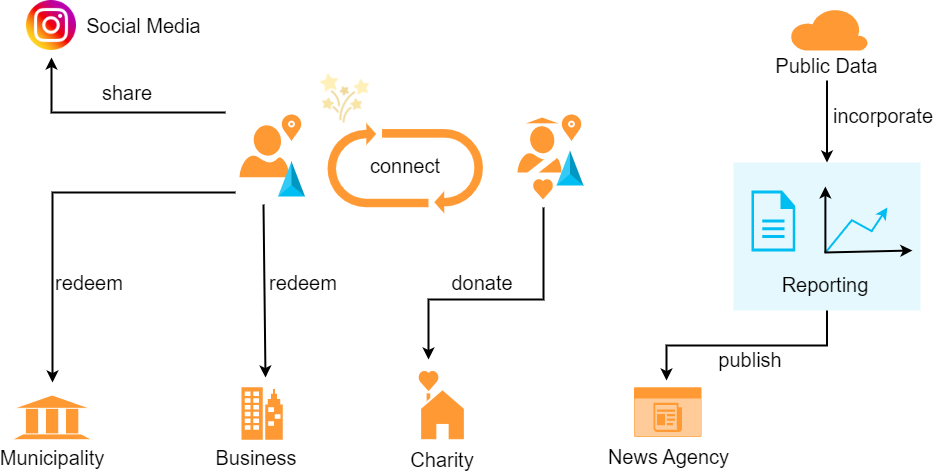

The diagram above was exported from draw.io. Its source (the exported page's mxGraphModel, read from the mxfile embedded in the PNG):
<mxGraphModel dx="1389" dy="838" grid="0" gridSize="10" guides="1" tooltips="1" connect="1" arrows="1" fold="1" page="1" pageScale="1" pageWidth="1169" pageHeight="827" math="0" shadow="0">
  <root>
    <mxCell id="0" />
    <mxCell id="1" parent="0" />
    <mxCell id="vzgLFWzHTZHcYRsTcxWF-7" value="connect" style="text;html=1;strokeColor=none;fillColor=none;align=center;verticalAlign=middle;whiteSpace=wrap;rounded=0;labelBackgroundColor=none;fontSize=20;fontColor=#000000;" vertex="1" parent="1">
      <mxGeometry x="533" y="258" width="60" height="30" as="geometry" />
    </mxCell>
    <mxCell id="hkBGfCl3IJmUQ0pt8xHB-1" value="" style="verticalLabelPosition=bottom;html=1;verticalAlign=top;align=center;strokeColor=none;fillColor=#FF9933;shape=mxgraph.azure.enterprise;pointerEvents=1;fontSize=20;" vertex="1" parent="1">
      <mxGeometry x="399" y="494.76" width="41.2" height="52.51" as="geometry" />
    </mxCell>
    <mxCell id="hkBGfCl3IJmUQ0pt8xHB-2" value="Business" style="text;html=1;strokeColor=none;fillColor=none;align=center;verticalAlign=middle;whiteSpace=wrap;rounded=0;fontSize=20;fontColor=default;" vertex="1" parent="1">
      <mxGeometry x="384" y="550.37" width="60" height="30" as="geometry" />
    </mxCell>
    <mxCell id="hkBGfCl3IJmUQ0pt8xHB-3" value="" style="group;fontSize=20;" vertex="1" connectable="0" parent="1">
      <mxGeometry x="166.10000000000002" y="503.27" width="87" height="44" as="geometry" />
    </mxCell>
    <mxCell id="hkBGfCl3IJmUQ0pt8xHB-4" value="" style="rounded=0;whiteSpace=wrap;html=1;labelBackgroundColor=#99CCFF;strokeColor=#FFFFFF;fontSize=20;fontColor=#FFFFFF;fillColor=#FF9933;" vertex="1" parent="hkBGfCl3IJmUQ0pt8xHB-3">
      <mxGeometry x="16.73076923076923" y="8.8" width="13.384615384615383" height="35.2" as="geometry" />
    </mxCell>
    <mxCell id="hkBGfCl3IJmUQ0pt8xHB-5" value="" style="rounded=0;whiteSpace=wrap;html=1;labelBackgroundColor=#99CCFF;strokeColor=#FFFFFF;fontSize=20;fontColor=#FFFFFF;fillColor=#FF9933;" vertex="1" parent="hkBGfCl3IJmUQ0pt8xHB-3">
      <mxGeometry x="36.80769230769231" y="8.8" width="13.384615384615383" height="35.2" as="geometry" />
    </mxCell>
    <mxCell id="hkBGfCl3IJmUQ0pt8xHB-6" value="" style="rounded=0;whiteSpace=wrap;html=1;labelBackgroundColor=#99CCFF;strokeColor=#FFFFFF;fontSize=20;fontColor=#FFFFFF;fillColor=#FF9933;" vertex="1" parent="hkBGfCl3IJmUQ0pt8xHB-3">
      <mxGeometry x="56.88461538461538" y="8.8" width="13.384615384615383" height="35.2" as="geometry" />
    </mxCell>
    <mxCell id="hkBGfCl3IJmUQ0pt8xHB-7" value="" style="triangle;whiteSpace=wrap;html=1;labelBackgroundColor=#99CCFF;strokeColor=#FFFFFF;fontSize=20;fontColor=#FFFFFF;fillColor=#FF9933;rotation=-90;" vertex="1" parent="hkBGfCl3IJmUQ0pt8xHB-3">
      <mxGeometry x="36.80769230769231" y="-32.266666666666666" width="13.384615384615383" height="76.26666666666667" as="geometry" />
    </mxCell>
    <mxCell id="hkBGfCl3IJmUQ0pt8xHB-8" value="" style="shape=trapezoid;perimeter=trapezoidPerimeter;whiteSpace=wrap;html=1;fixedSize=1;labelBackgroundColor=#99CCFF;strokeColor=#FFFFFF;fontSize=20;fontColor=#FFFFFF;fillColor=#FF9933;size=11;" vertex="1" parent="hkBGfCl3IJmUQ0pt8xHB-3">
      <mxGeometry x="3.346153846153846" y="38.13333333333333" width="80.3076923076923" height="5.866666666666666" as="geometry" />
    </mxCell>
    <mxCell id="hkBGfCl3IJmUQ0pt8xHB-9" value="Municipality" style="text;html=1;strokeColor=none;fillColor=none;align=center;verticalAlign=middle;whiteSpace=wrap;rounded=0;fontSize=20;fontColor=default;" vertex="1" parent="1">
      <mxGeometry x="179.59999999999997" y="550.37" width="60" height="30" as="geometry" />
    </mxCell>
    <mxCell id="hkBGfCl3IJmUQ0pt8xHB-10" value="" style="html=1;strokeColor=none;fillColor=#FF9933;labelPosition=center;verticalLabelPosition=middle;verticalAlign=top;align=center;fontSize=20;outlineConnect=0;spacingTop=-6;fontColor=#FFFFFF;sketch=0;shape=mxgraph.sitemap.news;labelBorderColor=default;strokeWidth=1;" vertex="1" parent="1">
      <mxGeometry x="791.5" y="494.76" width="67.5" height="49.51" as="geometry" />
    </mxCell>
    <mxCell id="hkBGfCl3IJmUQ0pt8xHB-11" value="News Agency" style="text;html=1;strokeColor=none;fillColor=none;align=center;verticalAlign=middle;whiteSpace=wrap;rounded=0;fontSize=20;fontColor=default;" vertex="1" parent="1">
      <mxGeometry x="759" y="548.64" width="135" height="30" as="geometry" />
    </mxCell>
    <mxCell id="2rm3hJ8a-5nBAJ9UEBsZ-1" value="Charity" style="text;html=1;strokeColor=none;fillColor=none;align=center;verticalAlign=middle;whiteSpace=wrap;rounded=0;fontSize=20;fontColor=default;" vertex="1" parent="1">
      <mxGeometry x="570" y="551.76" width="60" height="30" as="geometry" />
    </mxCell>
    <mxCell id="2rm3hJ8a-5nBAJ9UEBsZ-2" value="" style="group;fontSize=20;" vertex="1" connectable="0" parent="1">
      <mxGeometry x="575.53" y="477.76" width="48.940000000000055" height="69" as="geometry" />
    </mxCell>
    <mxCell id="2rm3hJ8a-5nBAJ9UEBsZ-3" value="" style="html=1;verticalLabelPosition=bottom;align=center;labelBackgroundColor=#ffffff;verticalAlign=top;strokeWidth=0;strokeColor=#FFFFFF;shadow=0;dashed=0;shape=mxgraph.ios7.icons.home;fontSize=20;fontColor=#000000;fillColor=#FF9933;" vertex="1" parent="2rm3hJ8a-5nBAJ9UEBsZ-2">
      <mxGeometry y="17" width="48.94" height="52" as="geometry" />
    </mxCell>
    <mxCell id="2rm3hJ8a-5nBAJ9UEBsZ-4" value="" style="verticalLabelPosition=bottom;verticalAlign=top;html=1;shape=mxgraph.basic.heart;labelBackgroundColor=none;strokeColor=#FFFFFF;strokeWidth=0;fontSize=20;fontColor=#000000;fillColor=#FF9933;" vertex="1" parent="2rm3hJ8a-5nBAJ9UEBsZ-2">
      <mxGeometry width="21" height="21" as="geometry" />
    </mxCell>
    <mxCell id="M018Cge3ob3a0w9SmX7A-23" value="" style="group" vertex="1" connectable="0" parent="1">
      <mxGeometry x="183.99999999999994" y="108" width="185" height="50" as="geometry" />
    </mxCell>
    <mxCell id="M018Cge3ob3a0w9SmX7A-19" value="" style="shape=image;html=1;verticalAlign=top;verticalLabelPosition=bottom;labelBackgroundColor=#ffffff;imageAspect=0;aspect=fixed;image=https://cdn3.iconfinder.com/data/icons/2018-social-media-logotypes/1000/2018_social_media_popular_app_logo_instagram-128.png;strokeColor=#FFFFFF;strokeWidth=0;fontSize=20;fontColor=#000000;fillColor=#FF9933;" vertex="1" parent="M018Cge3ob3a0w9SmX7A-23">
      <mxGeometry width="50" height="50" as="geometry" />
    </mxCell>
    <mxCell id="M018Cge3ob3a0w9SmX7A-20" value="Social Media" style="text;html=1;strokeColor=none;fillColor=none;align=center;verticalAlign=middle;whiteSpace=wrap;rounded=0;labelBackgroundColor=none;strokeWidth=0;fontSize=20;fontColor=#000000;" vertex="1" parent="M018Cge3ob3a0w9SmX7A-23">
      <mxGeometry x="50" y="10" width="135" height="30" as="geometry" />
    </mxCell>
    <mxCell id="M018Cge3ob3a0w9SmX7A-25" value="" style="html=1;shadow=0;dashed=0;align=center;verticalAlign=middle;shape=mxgraph.arrows2.uTurnArrow;dy=4.31;arrowHead=22.5;dx2=9.91;labelBackgroundColor=none;strokeColor=#FFFFFF;strokeWidth=0;fontSize=20;fontColor=#000000;fillColor=#FF9933;rotation=-180;" vertex="1" parent="1">
      <mxGeometry x="539.47" y="236.53" width="101" height="84.5" as="geometry" />
    </mxCell>
    <mxCell id="M018Cge3ob3a0w9SmX7A-28" value="" style="html=1;shadow=0;dashed=0;align=center;verticalAlign=middle;shape=mxgraph.arrows2.uTurnArrow;dy=4.31;arrowHead=22.5;dx2=9.91;labelBackgroundColor=none;strokeColor=#FFFFFF;strokeWidth=0;fontSize=20;fontColor=#000000;fillColor=#FF9933;rotation=0;" vertex="1" parent="1">
      <mxGeometry x="485" y="230.28" width="101" height="84.5" as="geometry" />
    </mxCell>
    <mxCell id="M018Cge3ob3a0w9SmX7A-33" value="" style="endArrow=classic;html=1;rounded=0;strokeColor=#000000;strokeWidth=2;fontSize=20;fontColor=#000000;edgeStyle=orthogonalEdgeStyle;entryX=0.5;entryY=1.14;entryDx=0;entryDy=0;entryPerimeter=0;" edge="1" parent="1" target="M018Cge3ob3a0w9SmX7A-19">
      <mxGeometry width="50" height="50" relative="1" as="geometry">
        <mxPoint x="383" y="220" as="sourcePoint" />
        <mxPoint x="217" y="107" as="targetPoint" />
      </mxGeometry>
    </mxCell>
    <mxCell id="M018Cge3ob3a0w9SmX7A-34" value="share" style="text;html=1;strokeColor=none;fillColor=none;align=center;verticalAlign=middle;whiteSpace=wrap;rounded=0;labelBackgroundColor=none;strokeWidth=0;fontSize=20;fontColor=#000000;" vertex="1" parent="1">
      <mxGeometry x="255" y="185" width="60" height="30" as="geometry" />
    </mxCell>
    <mxCell id="M018Cge3ob3a0w9SmX7A-37" value="" style="group" vertex="1" connectable="0" parent="1">
      <mxGeometry x="891" y="270" width="187.00000000000003" height="148" as="geometry" />
    </mxCell>
    <mxCell id="M018Cge3ob3a0w9SmX7A-36" value="" style="rounded=0;whiteSpace=wrap;html=1;labelBackgroundColor=none;strokeColor=#FFFFFF;strokeWidth=0;fontSize=20;fontColor=#000000;fillColor=#00BEF2;opacity=10;" vertex="1" parent="M018Cge3ob3a0w9SmX7A-37">
      <mxGeometry width="187" height="148" as="geometry" />
    </mxCell>
    <mxCell id="M018Cge3ob3a0w9SmX7A-16" value="" style="sketch=0;pointerEvents=1;shadow=0;dashed=0;html=1;strokeColor=none;fillColor=#00BEF2;labelPosition=center;verticalLabelPosition=bottom;verticalAlign=top;outlineConnect=0;align=center;shape=mxgraph.office.concepts.document;labelBackgroundColor=none;strokeWidth=0;fontSize=20;fontColor=#000000;" vertex="1" parent="M018Cge3ob3a0w9SmX7A-37">
      <mxGeometry x="17.900000000000006" y="28" width="43.91" height="61" as="geometry" />
    </mxCell>
    <mxCell id="M018Cge3ob3a0w9SmX7A-17" value="Reporting" style="text;html=1;strokeColor=none;fillColor=none;align=center;verticalAlign=middle;whiteSpace=wrap;rounded=0;labelBackgroundColor=none;strokeWidth=0;fontSize=20;fontColor=#000000;" vertex="1" parent="M018Cge3ob3a0w9SmX7A-37">
      <mxGeometry x="61.81" y="107" width="60" height="30" as="geometry" />
    </mxCell>
    <mxCell id="M018Cge3ob3a0w9SmX7A-18" value="" style="group" vertex="1" connectable="0" parent="M018Cge3ob3a0w9SmX7A-37">
      <mxGeometry x="90.9" y="24" width="88" height="66" as="geometry" />
    </mxCell>
    <mxCell id="M018Cge3ob3a0w9SmX7A-13" value="" style="endArrow=none;html=1;rounded=0;strokeColor=#00BEF2;strokeWidth=2;fontSize=20;fontColor=#000000;" edge="1" parent="M018Cge3ob3a0w9SmX7A-18">
      <mxGeometry width="50" height="50" relative="1" as="geometry">
        <mxPoint x="2" y="65" as="sourcePoint" />
        <mxPoint x="28" y="33" as="targetPoint" />
      </mxGeometry>
    </mxCell>
    <mxCell id="M018Cge3ob3a0w9SmX7A-14" value="" style="endArrow=none;html=1;rounded=0;strokeColor=#00BEF2;strokeWidth=2;fontSize=20;fontColor=#000000;" edge="1" parent="M018Cge3ob3a0w9SmX7A-18">
      <mxGeometry width="50" height="50" relative="1" as="geometry">
        <mxPoint x="48" y="45" as="sourcePoint" />
        <mxPoint x="28" y="34" as="targetPoint" />
      </mxGeometry>
    </mxCell>
    <mxCell id="M018Cge3ob3a0w9SmX7A-15" value="" style="endArrow=classic;html=1;rounded=0;strokeColor=#00BEF2;strokeWidth=2;fontSize=20;fontColor=#000000;" edge="1" parent="M018Cge3ob3a0w9SmX7A-18">
      <mxGeometry width="50" height="50" relative="1" as="geometry">
        <mxPoint x="47" y="45" as="sourcePoint" />
        <mxPoint x="63" y="21" as="targetPoint" />
      </mxGeometry>
    </mxCell>
    <mxCell id="M018Cge3ob3a0w9SmX7A-4" value="" style="endArrow=classic;html=1;rounded=0;strokeColor=#000000;strokeWidth=2;fontSize=20;fontColor=#000000;" edge="1" parent="M018Cge3ob3a0w9SmX7A-18">
      <mxGeometry width="50" height="50" relative="1" as="geometry">
        <mxPoint x="1" y="66" as="sourcePoint" />
        <mxPoint x="1" as="targetPoint" />
      </mxGeometry>
    </mxCell>
    <mxCell id="M018Cge3ob3a0w9SmX7A-5" value="" style="endArrow=classic;html=1;rounded=0;strokeColor=#000000;strokeWidth=2;fontSize=20;fontColor=#000000;" edge="1" parent="M018Cge3ob3a0w9SmX7A-18">
      <mxGeometry width="50" height="50" relative="1" as="geometry">
        <mxPoint y="66" as="sourcePoint" />
        <mxPoint x="88" y="64" as="targetPoint" />
      </mxGeometry>
    </mxCell>
    <mxCell id="M018Cge3ob3a0w9SmX7A-42" value="" style="endArrow=classic;html=1;rounded=0;strokeColor=#000000;strokeWidth=2;fontSize=20;fontColor=#000000;exitX=0.5;exitY=1;exitDx=0;exitDy=0;edgeStyle=orthogonalEdgeStyle;" edge="1" parent="1" source="M018Cge3ob3a0w9SmX7A-36">
      <mxGeometry width="50" height="50" relative="1" as="geometry">
        <mxPoint x="594" y="484" as="sourcePoint" />
        <mxPoint x="824" y="488" as="targetPoint" />
      </mxGeometry>
    </mxCell>
    <mxCell id="M018Cge3ob3a0w9SmX7A-44" value="" style="group" vertex="1" connectable="0" parent="1">
      <mxGeometry x="925" y="108.99999999999994" width="123" height="79.00000000000006" as="geometry" />
    </mxCell>
    <mxCell id="h_Mg9ETrO9LcIp-vhdPT-1" value="" style="verticalLabelPosition=middle;html=1;verticalAlign=middle;align=center;strokeColor=none;fillColor=#FF9933;shape=mxgraph.azure.cloud;fontSize=20;fontColor=default;labelPosition=center;" vertex="1" parent="M018Cge3ob3a0w9SmX7A-44">
      <mxGeometry x="22.5" y="6.39" width="78" height="42.61" as="geometry" />
    </mxCell>
    <mxCell id="h_Mg9ETrO9LcIp-vhdPT-2" value="Public Data" style="text;html=1;strokeColor=none;fillColor=none;align=center;verticalAlign=middle;whiteSpace=wrap;rounded=0;fontSize=20;fontColor=default;" vertex="1" parent="M018Cge3ob3a0w9SmX7A-44">
      <mxGeometry x="-2" y="49.00000000000006" width="123" height="30" as="geometry" />
    </mxCell>
    <mxCell id="M018Cge3ob3a0w9SmX7A-45" value="" style="endArrow=classic;html=1;rounded=0;strokeColor=#000000;strokeWidth=2;fontSize=20;fontColor=#000000;exitX=0.5;exitY=1;exitDx=0;exitDy=0;entryX=0.5;entryY=0;entryDx=0;entryDy=0;" edge="1" parent="1" source="h_Mg9ETrO9LcIp-vhdPT-2" target="M018Cge3ob3a0w9SmX7A-36">
      <mxGeometry width="50" height="50" relative="1" as="geometry">
        <mxPoint x="607" y="429" as="sourcePoint" />
        <mxPoint x="657" y="379" as="targetPoint" />
      </mxGeometry>
    </mxCell>
    <mxCell id="M018Cge3ob3a0w9SmX7A-46" value="incorporate" style="text;html=1;strokeColor=none;fillColor=none;align=center;verticalAlign=middle;whiteSpace=wrap;rounded=0;labelBackgroundColor=none;strokeWidth=0;fontSize=20;fontColor=#000000;" vertex="1" parent="1">
      <mxGeometry x="1011" y="208" width="60" height="30" as="geometry" />
    </mxCell>
    <mxCell id="M018Cge3ob3a0w9SmX7A-47" value="" style="html=1;verticalLabelPosition=bottom;align=center;labelBackgroundColor=#ffffff;verticalAlign=top;strokeWidth=2;strokeColor=#FFFFFF;shadow=0;dashed=0;shape=mxgraph.ios7.icons.location;fontSize=20;fontColor=#000000;fillColor=#FF9933;" vertex="1" parent="1">
      <mxGeometry x="437" y="220" width="24" height="30" as="geometry" />
    </mxCell>
    <mxCell id="M018Cge3ob3a0w9SmX7A-48" value="" style="html=1;verticalLabelPosition=bottom;align=center;labelBackgroundColor=#ffffff;verticalAlign=top;strokeWidth=2;strokeColor=#FFFFFF;shadow=0;dashed=0;shape=mxgraph.ios7.icons.location;fontSize=20;fontColor=#000000;fillColor=#FF9933;" vertex="1" parent="1">
      <mxGeometry x="717" y="220" width="24" height="30" as="geometry" />
    </mxCell>
    <mxCell id="M018Cge3ob3a0w9SmX7A-49" value="" style="shape=image;html=1;verticalAlign=top;verticalLabelPosition=bottom;labelBackgroundColor=#ffffff;imageAspect=0;aspect=fixed;image=https://cdn4.iconfinder.com/data/icons/christmas-2434/128/Artboard_40-128.png;strokeColor=#FFFFFF;strokeWidth=0;fontSize=20;fontColor=#000000;fillColor=#FF9933;" vertex="1" parent="1">
      <mxGeometry x="472" y="175.53" width="61" height="61" as="geometry" />
    </mxCell>
    <mxCell id="M018Cge3ob3a0w9SmX7A-1" value="" style="verticalLabelPosition=bottom;verticalAlign=top;html=1;shape=mxgraph.infographic.shadedTriangle;fillColor=#00BEF2;strokeColor=none;fontSize=20;fontColor=default;" vertex="1" parent="1">
      <mxGeometry x="714" y="258" width="27" height="35" as="geometry" />
    </mxCell>
    <mxCell id="6I0OGJFkxjoXnkyHMUxl-7" value="" style="verticalLabelPosition=bottom;html=1;verticalAlign=top;align=center;strokeColor=none;fillColor=#FF9933;shape=mxgraph.azure.user;fontSize=20;fontColor=default;points=[[0,0,0,-8,-15],[0,1,0,-8,9],[0.15,0.65,0,0,0],[0.5,0,0,0,0],[0.5,1,0,0,0],[0.88,0.65,0,0,0],[1,0,0,9,-15],[1,1,0,9,9]];" vertex="1" parent="1">
      <mxGeometry x="397" y="232.77999999999997" width="49.6" height="52" as="geometry" />
    </mxCell>
    <mxCell id="6I0OGJFkxjoXnkyHMUxl-2" value="" style="group;fontSize=20;" vertex="1" connectable="0" parent="1">
      <mxGeometry x="675" y="225.02999999999997" width="44" height="55" as="geometry" />
    </mxCell>
    <mxCell id="6I0OGJFkxjoXnkyHMUxl-3" value="" style="verticalLabelPosition=bottom;html=1;verticalAlign=top;align=center;strokeColor=none;fillColor=#FF9933;shape=mxgraph.azure.user;fontSize=20;fontColor=default;" vertex="1" parent="6I0OGJFkxjoXnkyHMUxl-2">
      <mxGeometry y="8.68421052631579" width="44" height="46.315789473684205" as="geometry" />
    </mxCell>
    <mxCell id="6I0OGJFkxjoXnkyHMUxl-4" value="" style="endArrow=none;html=1;rounded=0;fontSize=20;fontColor=default;strokeColor=#FFFFFF;strokeWidth=7;" edge="1" parent="6I0OGJFkxjoXnkyHMUxl-2">
      <mxGeometry width="50" height="50" relative="1" as="geometry">
        <mxPoint x="6.875" y="61.875" as="sourcePoint" />
        <mxPoint x="37.63157894736842" y="37.63157894736842" as="targetPoint" />
      </mxGeometry>
    </mxCell>
    <mxCell id="6I0OGJFkxjoXnkyHMUxl-5" value="" style="triangle;whiteSpace=wrap;html=1;strokeColor=none;fontSize=20;fontColor=default;fillColor=#FF9933;rotation=-90;" vertex="1" parent="6I0OGJFkxjoXnkyHMUxl-2">
      <mxGeometry x="21.710526315789473" y="-13.026315789473683" width="5.789473684210526" height="31.84210526315789" as="geometry" />
    </mxCell>
    <mxCell id="VkG_fJoVGWaDdBKhvisX-4" value="" style="verticalLabelPosition=bottom;verticalAlign=top;html=1;shape=mxgraph.infographic.shadedTriangle;fillColor=#00BEF2;strokeColor=none;fontSize=20;fontColor=default;" vertex="1" parent="1">
      <mxGeometry x="435.5" y="269" width="27" height="35" as="geometry" />
    </mxCell>
    <mxCell id="VkG_fJoVGWaDdBKhvisX-6" value="donate" style="text;html=1;strokeColor=none;fillColor=none;align=center;verticalAlign=middle;whiteSpace=wrap;rounded=0;labelBackgroundColor=none;strokeWidth=0;fontSize=20;fontColor=#000000;" vertex="1" parent="1">
      <mxGeometry x="610" y="375" width="60" height="30" as="geometry" />
    </mxCell>
    <mxCell id="VkG_fJoVGWaDdBKhvisX-8" value="redeem" style="text;html=1;strokeColor=none;fillColor=none;align=center;verticalAlign=middle;whiteSpace=wrap;rounded=0;labelBackgroundColor=none;strokeWidth=0;fontSize=20;fontColor=#000000;" vertex="1" parent="1">
      <mxGeometry x="431" y="375" width="60" height="30" as="geometry" />
    </mxCell>
    <mxCell id="VkG_fJoVGWaDdBKhvisX-9" value="" style="endArrow=classic;html=1;rounded=0;strokeColor=#000000;strokeWidth=2;fontSize=20;fontColor=#000000;edgeStyle=orthogonalEdgeStyle;" edge="1" parent="1">
      <mxGeometry width="50" height="50" relative="1" as="geometry">
        <mxPoint x="393" y="300" as="sourcePoint" />
        <mxPoint x="210" y="490" as="targetPoint" />
      </mxGeometry>
    </mxCell>
    <mxCell id="VkG_fJoVGWaDdBKhvisX-10" value="redeem" style="text;html=1;strokeColor=none;fillColor=none;align=center;verticalAlign=middle;whiteSpace=wrap;rounded=0;labelBackgroundColor=none;strokeWidth=0;fontSize=20;fontColor=#000000;" vertex="1" parent="1">
      <mxGeometry x="217" y="375" width="60" height="30" as="geometry" />
    </mxCell>
    <mxCell id="VkG_fJoVGWaDdBKhvisX-11" value="publish" style="text;html=1;strokeColor=none;fillColor=none;align=center;verticalAlign=middle;whiteSpace=wrap;rounded=0;labelBackgroundColor=none;strokeWidth=0;fontSize=20;fontColor=#000000;" vertex="1" parent="1">
      <mxGeometry x="878" y="452" width="60" height="30" as="geometry" />
    </mxCell>
    <mxCell id="VkG_fJoVGWaDdBKhvisX-13" value="" style="verticalLabelPosition=bottom;verticalAlign=top;html=1;shape=mxgraph.basic.heart;labelBackgroundColor=none;strokeColor=#FFFFFF;strokeWidth=0;fontSize=20;fontColor=#000000;fillColor=#FF9933;" vertex="1" parent="1">
      <mxGeometry x="690" y="286" width="21" height="21" as="geometry" />
    </mxCell>
    <mxCell id="VkG_fJoVGWaDdBKhvisX-14" style="edgeStyle=orthogonalEdgeStyle;rounded=0;orthogonalLoop=1;jettySize=auto;html=1;strokeColor=#000000;strokeWidth=2;fontSize=20;fontColor=#000000;endArrow=none;endFill=0;startArrow=classic;startFill=1;" edge="1" parent="1">
      <mxGeometry relative="1" as="geometry">
        <mxPoint x="586" y="467" as="sourcePoint" />
        <mxPoint x="701" y="315" as="targetPoint" />
        <Array as="points">
          <mxPoint x="586" y="407" />
          <mxPoint x="701" y="407" />
        </Array>
      </mxGeometry>
    </mxCell>
    <mxCell id="VkG_fJoVGWaDdBKhvisX-16" value="" style="endArrow=classic;html=1;rounded=0;strokeColor=#000000;strokeWidth=2;fontSize=20;fontColor=#000000;" edge="1" parent="1">
      <mxGeometry width="50" height="50" relative="1" as="geometry">
        <mxPoint x="421" y="312" as="sourcePoint" />
        <mxPoint x="423" y="485" as="targetPoint" />
      </mxGeometry>
    </mxCell>
  </root>
</mxGraphModel>